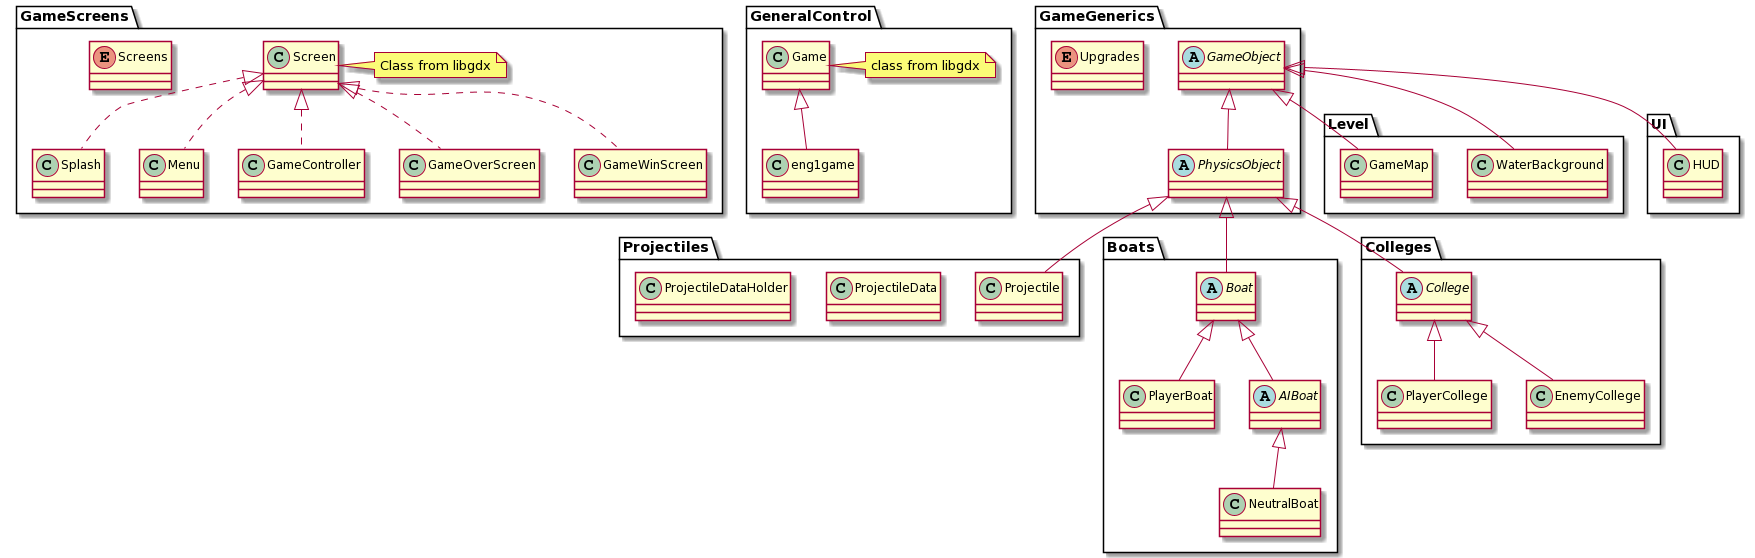

The diagram above was rendered by PlantUML. Its source (embedded in the PNG):
@startuml
package "GameScreens" {
class Screen{
}
note right of Screen
Class from libgdx
end note

enum Screens{

}

class Splash implements Screen{

}

class Menu implements Screen {

}

class GameController implements Screen {
   
}

class GameOverScreen implements Screen{
   
}

class GameWinScreen implements Screen{
    
}

}


package "GeneralControl" {
class Game{
}
note right of Game
class from libgdx
end note
class eng1game extends Game{
    
}
}

package "GameGenerics" {
abstract class GameObject{

}

abstract class PhysicsObject extends GameObject {
  
}

enum Upgrades{
    
}

}

package "Level" {
class WaterBackground extends GameObject {
   
}

class GameMap extends GameObject{
    
}
}


package "Projectiles" {
class Projectile extends PhysicsObject{
    
}

class ProjectileData{
   
}

class ProjectileDataHolder {
   
}
}


package "UI"{
class HUD extends GameObject{
    
}
}

package "Boats" {
abstract class Boat extends PhysicsObject{
    
}

class PlayerBoat extends Boat{
    
}


abstract class AIBoat extends Boat{
  
}


class NeutralBoat extends AIBoat{
   
}


}







package "Colleges" {
abstract College extends PhysicsObject{
   
}

class PlayerCollege extends College{
   
}


class EnemyCollege extends College{
  
}


}
@enduml